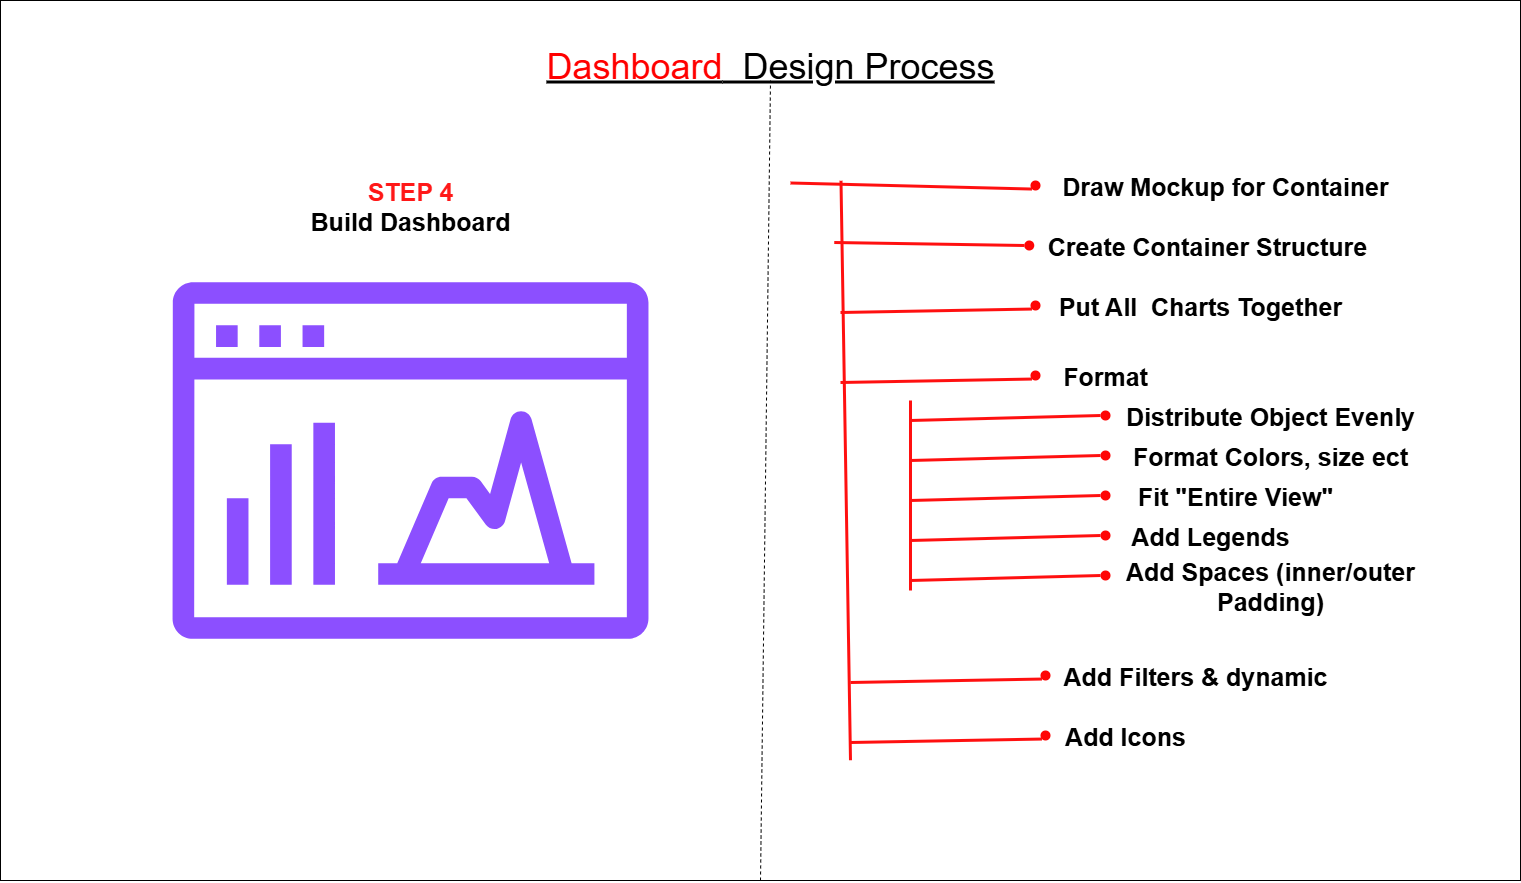

The diagram above was exported from draw.io. Its source (the exported page's mxGraphModel, read from the mxfile embedded in the PNG):
<mxGraphModel dx="2037" dy="1201" grid="1" gridSize="10" guides="1" tooltips="1" connect="1" arrows="1" fold="1" page="1" pageScale="1" pageWidth="1920" pageHeight="1200" math="0" shadow="0">
  <root>
    <mxCell id="0" />
    <mxCell id="1" parent="0" />
    <mxCell id="C5xYS7or3za7z0iQFK1A-1" value="" style="rounded=0;whiteSpace=wrap;html=1;" vertex="1" parent="1">
      <mxGeometry x="190" y="160" width="1520" height="880" as="geometry" />
    </mxCell>
    <mxCell id="C5xYS7or3za7z0iQFK1A-2" value="&lt;font style=&quot;font-size: 36px;&quot;&gt;&lt;u&gt;&lt;font style=&quot;color: rgb(255, 0, 0);&quot;&gt;Dashboard&lt;/font&gt;&amp;nbsp; Design Process&lt;/u&gt;&lt;/font&gt;" style="text;html=1;align=center;verticalAlign=middle;whiteSpace=wrap;rounded=0;" vertex="1" parent="1">
      <mxGeometry x="710" y="210" width="500" height="30" as="geometry" />
    </mxCell>
    <mxCell id="C5xYS7or3za7z0iQFK1A-4" value="" style="endArrow=none;dashed=1;html=1;rounded=0;exitX=0.5;exitY=1;exitDx=0;exitDy=0;entryX=0.5;entryY=1;entryDx=0;entryDy=0;" edge="1" parent="1" source="C5xYS7or3za7z0iQFK1A-1" target="C5xYS7or3za7z0iQFK1A-2">
      <mxGeometry width="50" height="50" relative="1" as="geometry">
        <mxPoint x="980" y="590" as="sourcePoint" />
        <mxPoint x="570" y="150" as="targetPoint" />
      </mxGeometry>
    </mxCell>
    <mxCell id="C5xYS7or3za7z0iQFK1A-5" value="&lt;b&gt;&lt;font style=&quot;color: rgb(255, 24, 24); font-size: 25px;&quot;&gt;STEP 4&lt;/font&gt;&lt;/b&gt;&lt;div&gt;&lt;b&gt;&lt;font style=&quot;font-size: 25px;&quot;&gt;Build Dashboard&lt;/font&gt;&lt;/b&gt;&lt;/div&gt;" style="text;html=1;align=center;verticalAlign=middle;whiteSpace=wrap;rounded=0;" vertex="1" parent="1">
      <mxGeometry x="450" y="350" width="300" height="30" as="geometry" />
    </mxCell>
    <mxCell id="C5xYS7or3za7z0iQFK1A-8" value="&lt;div&gt;&lt;b&gt;&lt;font style=&quot;font-size: 25px;&quot;&gt;Create Container Structure&lt;/font&gt;&lt;/b&gt;&lt;/div&gt;" style="text;html=1;align=center;verticalAlign=middle;whiteSpace=wrap;rounded=0;" vertex="1" parent="1">
      <mxGeometry x="1233.75" y="390" width="326.25" height="30" as="geometry" />
    </mxCell>
    <mxCell id="C5xYS7or3za7z0iQFK1A-9" value="&lt;div&gt;&lt;b&gt;&lt;font style=&quot;font-size: 25px;&quot;&gt;Distribute Object Evenly&lt;/font&gt;&lt;/b&gt;&lt;/div&gt;" style="text;html=1;align=center;verticalAlign=middle;whiteSpace=wrap;rounded=0;" vertex="1" parent="1">
      <mxGeometry x="1310" y="560" width="300" height="30" as="geometry" />
    </mxCell>
    <mxCell id="C5xYS7or3za7z0iQFK1A-10" value="&lt;div&gt;&lt;b&gt;&lt;font style=&quot;font-size: 25px;&quot;&gt;Put All&amp;nbsp; Charts Together&lt;/font&gt;&lt;/b&gt;&lt;/div&gt;" style="text;html=1;align=center;verticalAlign=middle;whiteSpace=wrap;rounded=0;" vertex="1" parent="1">
      <mxGeometry x="1240" y="450" width="300" height="30" as="geometry" />
    </mxCell>
    <mxCell id="C5xYS7or3za7z0iQFK1A-11" value="&lt;div&gt;&lt;b&gt;&lt;font style=&quot;font-size: 25px;&quot;&gt;Draw Mockup for Container&lt;/font&gt;&lt;/b&gt;&lt;/div&gt;" style="text;html=1;align=center;verticalAlign=middle;whiteSpace=wrap;rounded=0;" vertex="1" parent="1">
      <mxGeometry x="1240" y="330" width="350" height="30" as="geometry" />
    </mxCell>
    <mxCell id="C5xYS7or3za7z0iQFK1A-12" value="" style="endArrow=none;html=1;rounded=0;exitX=0.5;exitY=0;exitDx=0;exitDy=0;strokeWidth=3;strokeColor=#FF1010;" edge="1" parent="1" source="C5xYS7or3za7z0iQFK1A-14" target="C5xYS7or3za7z0iQFK1A-13">
      <mxGeometry width="50" height="50" relative="1" as="geometry">
        <mxPoint x="1030" y="450" as="sourcePoint" />
        <mxPoint x="1040" y="430" as="targetPoint" />
      </mxGeometry>
    </mxCell>
    <mxCell id="C5xYS7or3za7z0iQFK1A-13" value="" style="rounded=0;whiteSpace=wrap;html=1;strokeColor=none;" vertex="1" parent="1">
      <mxGeometry x="969.9999999999995" y="279.9999999999998" width="120" height="60" as="geometry" />
    </mxCell>
    <mxCell id="C5xYS7or3za7z0iQFK1A-14" value="" style="rounded=0;whiteSpace=wrap;html=1;strokeColor=none;" vertex="1" parent="1">
      <mxGeometry x="980" y="920" width="120" height="60" as="geometry" />
    </mxCell>
    <mxCell id="C5xYS7or3za7z0iQFK1A-15" value="" style="endArrow=none;html=1;rounded=0;exitX=0;exitY=1;exitDx=0;exitDy=0;strokeWidth=3;strokeColor=#FF1010;entryX=0.5;entryY=1;entryDx=0;entryDy=0;" edge="1" parent="1" source="C5xYS7or3za7z0iQFK1A-19">
      <mxGeometry width="50" height="50" relative="1" as="geometry">
        <mxPoint x="1189.9999999999995" y="347.4999999999998" as="sourcePoint" />
        <mxPoint x="979.9999999999995" y="342.4999999999998" as="targetPoint" />
      </mxGeometry>
    </mxCell>
    <mxCell id="C5xYS7or3za7z0iQFK1A-16" value="" style="endArrow=none;html=1;rounded=0;exitX=0;exitY=0.5;exitDx=0;exitDy=0;strokeWidth=3;strokeColor=#FF1010;" edge="1" parent="1" source="C5xYS7or3za7z0iQFK1A-24">
      <mxGeometry width="50" height="50" relative="1" as="geometry">
        <mxPoint x="1193.75" y="407.5" as="sourcePoint" />
        <mxPoint x="1023.75" y="402" as="targetPoint" />
      </mxGeometry>
    </mxCell>
    <mxCell id="C5xYS7or3za7z0iQFK1A-17" value="" style="endArrow=none;html=1;rounded=0;exitX=0;exitY=1;exitDx=0;exitDy=0;strokeWidth=3;strokeColor=#FF1010;" edge="1" parent="1" source="C5xYS7or3za7z0iQFK1A-26">
      <mxGeometry width="50" height="50" relative="1" as="geometry">
        <mxPoint x="1190" y="470" as="sourcePoint" />
        <mxPoint x="1030" y="472" as="targetPoint" />
      </mxGeometry>
    </mxCell>
    <mxCell id="C5xYS7or3za7z0iQFK1A-18" value="" style="endArrow=none;html=1;rounded=0;exitX=0;exitY=0.5;exitDx=0;exitDy=0;strokeWidth=3;strokeColor=#FF1010;" edge="1" parent="1" source="C5xYS7or3za7z0iQFK1A-25">
      <mxGeometry width="50" height="50" relative="1" as="geometry">
        <mxPoint x="1250" y="575" as="sourcePoint" />
        <mxPoint x="1100" y="580" as="targetPoint" />
      </mxGeometry>
    </mxCell>
    <mxCell id="C5xYS7or3za7z0iQFK1A-19" value="" style="ellipse;whiteSpace=wrap;html=1;aspect=fixed;fillColor=light-dark(#ff0505, #ededed);strokeColor=none;" vertex="1" parent="1">
      <mxGeometry x="1220" y="340" width="10" height="10" as="geometry" />
    </mxCell>
    <mxCell id="C5xYS7or3za7z0iQFK1A-24" value="" style="ellipse;whiteSpace=wrap;html=1;aspect=fixed;fillColor=light-dark(#ff0505, #ededed);strokeColor=none;" vertex="1" parent="1">
      <mxGeometry x="1213.75" y="400" width="10" height="10" as="geometry" />
    </mxCell>
    <mxCell id="C5xYS7or3za7z0iQFK1A-25" value="" style="ellipse;whiteSpace=wrap;html=1;aspect=fixed;fillColor=light-dark(#ff0505, #ededed);strokeColor=none;" vertex="1" parent="1">
      <mxGeometry x="1290" y="570" width="10" height="10" as="geometry" />
    </mxCell>
    <mxCell id="C5xYS7or3za7z0iQFK1A-26" value="" style="ellipse;whiteSpace=wrap;html=1;aspect=fixed;fillColor=light-dark(#ff0505, #ededed);strokeColor=none;" vertex="1" parent="1">
      <mxGeometry x="1220" y="460" width="10" height="10" as="geometry" />
    </mxCell>
    <mxCell id="C5xYS7or3za7z0iQFK1A-38" value="" style="endArrow=none;html=1;rounded=0;strokeWidth=3;strokeColor=#FF1010;" edge="1" parent="1">
      <mxGeometry width="50" height="50" relative="1" as="geometry">
        <mxPoint x="1100" y="750" as="sourcePoint" />
        <mxPoint x="1100" y="560" as="targetPoint" />
      </mxGeometry>
    </mxCell>
    <mxCell id="C5xYS7or3za7z0iQFK1A-39" value="" style="endArrow=none;html=1;rounded=0;exitX=0;exitY=0.5;exitDx=0;exitDy=0;strokeWidth=3;strokeColor=#FF1010;" edge="1" parent="1" source="C5xYS7or3za7z0iQFK1A-40">
      <mxGeometry width="50" height="50" relative="1" as="geometry">
        <mxPoint x="1250" y="615" as="sourcePoint" />
        <mxPoint x="1100" y="620" as="targetPoint" />
      </mxGeometry>
    </mxCell>
    <mxCell id="C5xYS7or3za7z0iQFK1A-40" value="" style="ellipse;whiteSpace=wrap;html=1;aspect=fixed;fillColor=light-dark(#ff0505, #ededed);strokeColor=none;" vertex="1" parent="1">
      <mxGeometry x="1290" y="610" width="10" height="10" as="geometry" />
    </mxCell>
    <mxCell id="C5xYS7or3za7z0iQFK1A-41" value="" style="endArrow=none;html=1;rounded=0;exitX=0;exitY=0.5;exitDx=0;exitDy=0;strokeWidth=3;strokeColor=#FF1010;" edge="1" parent="1" source="C5xYS7or3za7z0iQFK1A-42">
      <mxGeometry width="50" height="50" relative="1" as="geometry">
        <mxPoint x="1250" y="655" as="sourcePoint" />
        <mxPoint x="1100" y="660" as="targetPoint" />
      </mxGeometry>
    </mxCell>
    <mxCell id="C5xYS7or3za7z0iQFK1A-42" value="" style="ellipse;whiteSpace=wrap;html=1;aspect=fixed;fillColor=light-dark(#ff0505, #ededed);strokeColor=none;" vertex="1" parent="1">
      <mxGeometry x="1290" y="650" width="10" height="10" as="geometry" />
    </mxCell>
    <mxCell id="C5xYS7or3za7z0iQFK1A-43" value="" style="endArrow=none;html=1;rounded=0;exitX=0;exitY=0.5;exitDx=0;exitDy=0;strokeWidth=3;strokeColor=#FF1010;" edge="1" parent="1" source="C5xYS7or3za7z0iQFK1A-44">
      <mxGeometry width="50" height="50" relative="1" as="geometry">
        <mxPoint x="1250" y="695" as="sourcePoint" />
        <mxPoint x="1100" y="700" as="targetPoint" />
      </mxGeometry>
    </mxCell>
    <mxCell id="C5xYS7or3za7z0iQFK1A-44" value="" style="ellipse;whiteSpace=wrap;html=1;aspect=fixed;fillColor=light-dark(#ff0505, #ededed);strokeColor=none;" vertex="1" parent="1">
      <mxGeometry x="1290" y="690" width="10" height="10" as="geometry" />
    </mxCell>
    <mxCell id="C5xYS7or3za7z0iQFK1A-45" value="&lt;div&gt;&lt;b&gt;&lt;font style=&quot;font-size: 25px;&quot;&gt;Format Colors, size ect&lt;/font&gt;&lt;/b&gt;&lt;/div&gt;" style="text;html=1;align=center;verticalAlign=middle;whiteSpace=wrap;rounded=0;" vertex="1" parent="1">
      <mxGeometry x="1310" y="600" width="299.75" height="30" as="geometry" />
    </mxCell>
    <mxCell id="C5xYS7or3za7z0iQFK1A-46" value="&lt;div&gt;&lt;b&gt;&lt;font style=&quot;font-size: 25px;&quot;&gt;Fit &quot;Entire View&quot;&lt;/font&gt;&lt;/b&gt;&lt;/div&gt;" style="text;html=1;align=center;verticalAlign=middle;whiteSpace=wrap;rounded=0;" vertex="1" parent="1">
      <mxGeometry x="1310" y="640" width="230" height="30" as="geometry" />
    </mxCell>
    <mxCell id="C5xYS7or3za7z0iQFK1A-47" value="&lt;div&gt;&lt;b&gt;&lt;font style=&quot;font-size: 25px;&quot;&gt;Add Legends&lt;/font&gt;&lt;/b&gt;&lt;/div&gt;" style="text;html=1;align=center;verticalAlign=middle;whiteSpace=wrap;rounded=0;" vertex="1" parent="1">
      <mxGeometry x="1310" y="680" width="180" height="30" as="geometry" />
    </mxCell>
    <mxCell id="C5xYS7or3za7z0iQFK1A-48" value="" style="sketch=0;outlineConnect=0;fontColor=#232F3E;gradientColor=none;fillColor=#8C4FFF;strokeColor=none;dashed=0;verticalLabelPosition=bottom;verticalAlign=top;align=center;html=1;fontSize=12;fontStyle=0;aspect=fixed;pointerEvents=1;shape=mxgraph.aws4.opensearch_dashboards;" vertex="1" parent="1">
      <mxGeometry x="362.04" y="440" width="475.93" height="360" as="geometry" />
    </mxCell>
    <mxCell id="C5xYS7or3za7z0iQFK1A-49" value="&lt;div&gt;&lt;b&gt;&lt;font style=&quot;font-size: 25px;&quot;&gt;Format&lt;/font&gt;&lt;/b&gt;&lt;/div&gt;" style="text;html=1;align=center;verticalAlign=middle;whiteSpace=wrap;rounded=0;" vertex="1" parent="1">
      <mxGeometry x="1240" y="520" width="110" height="30" as="geometry" />
    </mxCell>
    <mxCell id="C5xYS7or3za7z0iQFK1A-50" value="" style="endArrow=none;html=1;rounded=0;exitX=0;exitY=1;exitDx=0;exitDy=0;strokeWidth=3;strokeColor=#FF1010;" edge="1" parent="1" source="C5xYS7or3za7z0iQFK1A-51">
      <mxGeometry width="50" height="50" relative="1" as="geometry">
        <mxPoint x="1190" y="540" as="sourcePoint" />
        <mxPoint x="1030" y="542" as="targetPoint" />
      </mxGeometry>
    </mxCell>
    <mxCell id="C5xYS7or3za7z0iQFK1A-51" value="" style="ellipse;whiteSpace=wrap;html=1;aspect=fixed;fillColor=light-dark(#ff0505, #ededed);strokeColor=none;" vertex="1" parent="1">
      <mxGeometry x="1220" y="530" width="10" height="10" as="geometry" />
    </mxCell>
    <mxCell id="C5xYS7or3za7z0iQFK1A-52" value="" style="endArrow=none;html=1;rounded=0;exitX=0;exitY=0.5;exitDx=0;exitDy=0;strokeWidth=3;strokeColor=#FF1010;" edge="1" parent="1" source="C5xYS7or3za7z0iQFK1A-53">
      <mxGeometry width="50" height="50" relative="1" as="geometry">
        <mxPoint x="1250" y="735" as="sourcePoint" />
        <mxPoint x="1100" y="740" as="targetPoint" />
      </mxGeometry>
    </mxCell>
    <mxCell id="C5xYS7or3za7z0iQFK1A-53" value="" style="ellipse;whiteSpace=wrap;html=1;aspect=fixed;fillColor=light-dark(#ff0505, #ededed);strokeColor=none;" vertex="1" parent="1">
      <mxGeometry x="1290" y="730" width="10" height="10" as="geometry" />
    </mxCell>
    <mxCell id="C5xYS7or3za7z0iQFK1A-54" value="&lt;div&gt;&lt;b&gt;&lt;font style=&quot;font-size: 25px;&quot;&gt;Add Spaces (inner/outer Padding)&lt;/font&gt;&lt;/b&gt;&lt;/div&gt;" style="text;html=1;align=center;verticalAlign=middle;whiteSpace=wrap;rounded=0;" vertex="1" parent="1">
      <mxGeometry x="1310" y="730" width="300" height="30" as="geometry" />
    </mxCell>
    <mxCell id="C5xYS7or3za7z0iQFK1A-55" value="&lt;div&gt;&lt;b&gt;&lt;font style=&quot;font-size: 25px;&quot;&gt;Add Filters &amp;amp; dynamic&lt;/font&gt;&lt;/b&gt;&lt;/div&gt;" style="text;html=1;align=center;verticalAlign=middle;whiteSpace=wrap;rounded=0;" vertex="1" parent="1">
      <mxGeometry x="1250" y="820" width="270" height="30" as="geometry" />
    </mxCell>
    <mxCell id="C5xYS7or3za7z0iQFK1A-56" value="" style="endArrow=none;html=1;rounded=0;exitX=0;exitY=1;exitDx=0;exitDy=0;strokeWidth=3;strokeColor=#FF1010;" edge="1" parent="1" source="C5xYS7or3za7z0iQFK1A-57">
      <mxGeometry width="50" height="50" relative="1" as="geometry">
        <mxPoint x="1200" y="840" as="sourcePoint" />
        <mxPoint x="1040" y="842" as="targetPoint" />
      </mxGeometry>
    </mxCell>
    <mxCell id="C5xYS7or3za7z0iQFK1A-57" value="" style="ellipse;whiteSpace=wrap;html=1;aspect=fixed;fillColor=light-dark(#ff0505, #ededed);strokeColor=none;" vertex="1" parent="1">
      <mxGeometry x="1230" y="830" width="10" height="10" as="geometry" />
    </mxCell>
    <mxCell id="C5xYS7or3za7z0iQFK1A-58" value="&lt;div&gt;&lt;b&gt;&lt;font style=&quot;font-size: 25px;&quot;&gt;Add Icons&lt;/font&gt;&lt;/b&gt;&lt;/div&gt;" style="text;html=1;align=center;verticalAlign=middle;whiteSpace=wrap;rounded=0;" vertex="1" parent="1">
      <mxGeometry x="1250" y="880" width="130" height="30" as="geometry" />
    </mxCell>
    <mxCell id="C5xYS7or3za7z0iQFK1A-59" value="" style="endArrow=none;html=1;rounded=0;exitX=0;exitY=1;exitDx=0;exitDy=0;strokeWidth=3;strokeColor=#FF1010;" edge="1" parent="1" source="C5xYS7or3za7z0iQFK1A-60">
      <mxGeometry width="50" height="50" relative="1" as="geometry">
        <mxPoint x="1200" y="900" as="sourcePoint" />
        <mxPoint x="1040" y="902" as="targetPoint" />
      </mxGeometry>
    </mxCell>
    <mxCell id="C5xYS7or3za7z0iQFK1A-60" value="" style="ellipse;whiteSpace=wrap;html=1;aspect=fixed;fillColor=light-dark(#ff0505, #ededed);strokeColor=none;" vertex="1" parent="1">
      <mxGeometry x="1230" y="890" width="10" height="10" as="geometry" />
    </mxCell>
  </root>
</mxGraphModel>